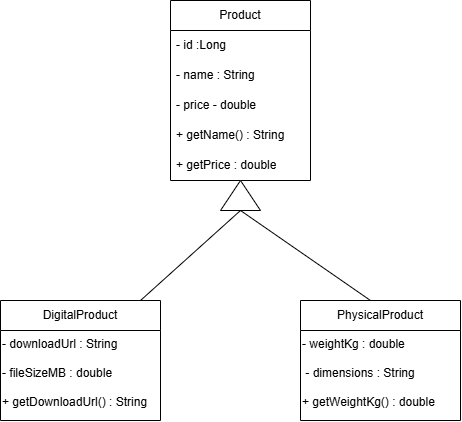

The diagram above was exported from draw.io. Its source (the exported page's mxGraphModel, read from the mxfile embedded in the PNG):
<mxGraphModel dx="860" dy="439" grid="1" gridSize="10" guides="1" tooltips="1" connect="1" arrows="1" fold="1" page="1" pageScale="1" pageWidth="827" pageHeight="1169" math="0" shadow="0">
  <root>
    <mxCell id="0" />
    <mxCell id="1" parent="0" />
    <mxCell id="MoyvnF_qLhP77dLDVXvd-1" parent="1" style="swimlane;fontStyle=0;childLayout=stackLayout;horizontal=1;startSize=30;horizontalStack=0;resizeParent=1;resizeParentMax=0;resizeLast=0;collapsible=1;marginBottom=0;whiteSpace=wrap;html=1;" value="Product" vertex="1">
      <mxGeometry height="180" width="140" x="220" y="100" as="geometry" />
    </mxCell>
    <mxCell id="MoyvnF_qLhP77dLDVXvd-2" parent="MoyvnF_qLhP77dLDVXvd-1" style="text;strokeColor=none;fillColor=none;align=left;verticalAlign=middle;spacingLeft=4;spacingRight=4;overflow=hidden;points=[[0,0.5],[1,0.5]];portConstraint=eastwest;rotatable=0;whiteSpace=wrap;html=1;" value="- id :Long" vertex="1">
      <mxGeometry height="30" width="140" y="30" as="geometry" />
    </mxCell>
    <mxCell id="MoyvnF_qLhP77dLDVXvd-3" parent="MoyvnF_qLhP77dLDVXvd-1" style="text;strokeColor=none;fillColor=none;align=left;verticalAlign=middle;spacingLeft=4;spacingRight=4;overflow=hidden;points=[[0,0.5],[1,0.5]];portConstraint=eastwest;rotatable=0;whiteSpace=wrap;html=1;" value="- name : String" vertex="1">
      <mxGeometry height="30" width="140" y="60" as="geometry" />
    </mxCell>
    <mxCell id="MoyvnF_qLhP77dLDVXvd-4" parent="MoyvnF_qLhP77dLDVXvd-1" style="text;strokeColor=none;fillColor=none;align=left;verticalAlign=middle;spacingLeft=4;spacingRight=4;overflow=hidden;points=[[0,0.5],[1,0.5]];portConstraint=eastwest;rotatable=0;whiteSpace=wrap;html=1;" value="- price - double" vertex="1">
      <mxGeometry height="30" width="140" y="90" as="geometry" />
    </mxCell>
    <mxCell id="MoyvnF_qLhP77dLDVXvd-11" parent="MoyvnF_qLhP77dLDVXvd-1" style="text;strokeColor=none;fillColor=none;align=left;verticalAlign=middle;spacingLeft=4;spacingRight=4;overflow=hidden;points=[[0,0.5],[1,0.5]];portConstraint=eastwest;rotatable=0;whiteSpace=wrap;html=1;" value="+ getName() : String" vertex="1">
      <mxGeometry height="30" width="140" y="120" as="geometry" />
    </mxCell>
    <mxCell id="MoyvnF_qLhP77dLDVXvd-12" parent="MoyvnF_qLhP77dLDVXvd-1" style="text;strokeColor=none;fillColor=none;align=left;verticalAlign=middle;spacingLeft=4;spacingRight=4;overflow=hidden;points=[[0,0.5],[1,0.5]];portConstraint=eastwest;rotatable=0;whiteSpace=wrap;html=1;" value="+ getPrice : double" vertex="1">
      <mxGeometry height="30" width="140" y="150" as="geometry" />
    </mxCell>
    <mxCell id="MoyvnF_qLhP77dLDVXvd-13" parent="1" style="swimlane;fontStyle=0;childLayout=stackLayout;horizontal=1;startSize=30;horizontalStack=0;resizeParent=1;resizeParentMax=0;resizeLast=0;collapsible=1;marginBottom=0;whiteSpace=wrap;html=1;" value="DigitalProduct" vertex="1">
      <mxGeometry height="120" width="160" x="50" y="400" as="geometry" />
    </mxCell>
    <mxCell id="MoyvnF_qLhP77dLDVXvd-17" parent="MoyvnF_qLhP77dLDVXvd-13" style="text;whiteSpace=wrap;html=1;" value="- downloadUrl : String&lt;div&gt;&lt;br&gt;&lt;div&gt; - fileSizeMB : double&lt;/div&gt;&lt;div&gt;&lt;br&gt; + getDownloadUrl() : String&lt;/div&gt;&lt;/div&gt;" vertex="1">
      <mxGeometry height="90" width="160" y="30" as="geometry" />
    </mxCell>
    <mxCell id="MoyvnF_qLhP77dLDVXvd-18" parent="1" style="swimlane;fontStyle=0;childLayout=stackLayout;horizontal=1;startSize=30;horizontalStack=0;resizeParent=1;resizeParentMax=0;resizeLast=0;collapsible=1;marginBottom=0;whiteSpace=wrap;html=1;" value="PhysicalProduct" vertex="1">
      <mxGeometry height="120" width="160" x="350" y="400" as="geometry" />
    </mxCell>
    <mxCell id="MoyvnF_qLhP77dLDVXvd-19" parent="MoyvnF_qLhP77dLDVXvd-18" style="text;whiteSpace=wrap;html=1;" value="- weightKg : double&amp;nbsp;&lt;div&gt;&lt;br&gt;&lt;div&gt;&amp;nbsp;- dimensions : String&lt;/div&gt;&lt;/div&gt;&lt;div&gt;&lt;br&gt;&lt;/div&gt;&lt;div&gt;+ getWeightKg() : double&lt;/div&gt;" vertex="1">
      <mxGeometry height="90" width="160" y="30" as="geometry" />
    </mxCell>
    <mxCell id="MoyvnF_qLhP77dLDVXvd-25" parent="1" style="triangle;whiteSpace=wrap;html=1;shapeInside=1;direction=north;" value="" vertex="1">
      <mxGeometry height="30" width="40" x="270" y="280" as="geometry" />
    </mxCell>
    <mxCell id="MoyvnF_qLhP77dLDVXvd-26" edge="1" parent="1" style="endArrow=none;html=1;rounded=0;entryX=0;entryY=0.5;entryDx=0;entryDy=0;" target="MoyvnF_qLhP77dLDVXvd-25" value="">
      <mxGeometry height="50" relative="1" width="50" as="geometry">
        <mxPoint x="190" y="400" as="sourcePoint" />
        <mxPoint x="240" y="350" as="targetPoint" />
      </mxGeometry>
    </mxCell>
    <mxCell id="MoyvnF_qLhP77dLDVXvd-27" edge="1" parent="1" style="endArrow=none;html=1;rounded=0;entryX=0;entryY=0.5;entryDx=0;entryDy=0;" target="MoyvnF_qLhP77dLDVXvd-25" value="">
      <mxGeometry height="50" relative="1" width="50" as="geometry">
        <mxPoint x="420" y="400" as="sourcePoint" />
        <mxPoint x="470" y="350" as="targetPoint" />
      </mxGeometry>
    </mxCell>
  </root>
</mxGraphModel>